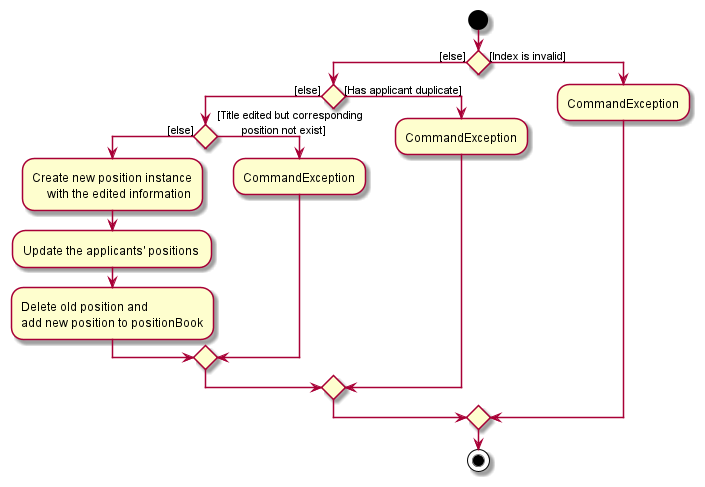

The diagram above was rendered by PlantUML. Its source (embedded in the PNG):
@startuml
start
if () then ([else])
    if () then ([else])
        if () then ([else])
            :Create new position instance
                 with the edited information;
            :Update the applicants' positions ;
            :Delete old position and
            add new position to positionBook;
        else ([Title edited but corresponding
        position not exist])
               :CommandException;
        endif
    else ([Has applicant duplicate])
        :CommandException;
    endif
else ([Index is invalid])
    :CommandException;
endif
stop
@enduml